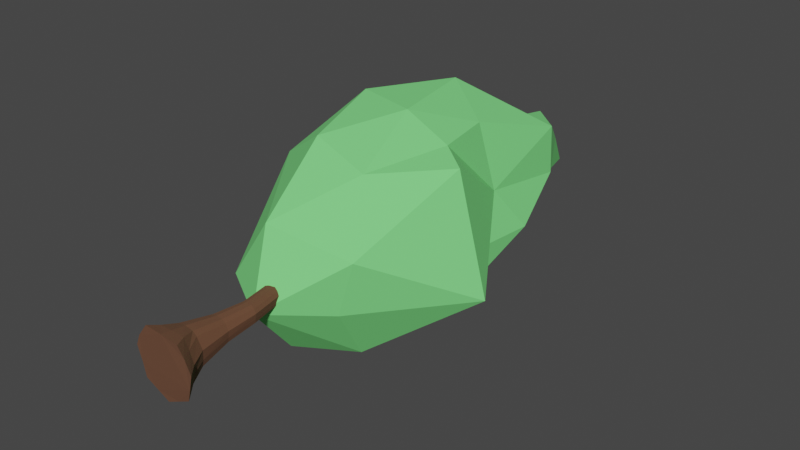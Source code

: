 # Source: tree4.blend  (saved by Blender 3.0.42; exported with 4.5.12 LTS)
import bpy
from mathutils import Matrix  # noqa: F401  (used for matrix-valued properties, if any)

bpy.ops.wm.read_factory_settings(use_empty=True)
scene = bpy.context.scene
scene.name = 'Scene'

# ---- collections
col_collection = bpy.data.collections.new('Collection'); scene.collection.children.link(col_collection)

# ---- materials (node trees are filled in below, after node groups)
mat_green = bpy.data.materials.new('green')
mat_green.use_transparent_shadow = False
mat_brown = bpy.data.materials.new('brown')
mat_brown.use_transparent_shadow = False

# ---- material node trees
mat_green.use_nodes = True; mat_green.node_tree.nodes.clear()
_N = mat_green.node_tree.nodes; _L = mat_green.node_tree.links
n0 = _N.new('ShaderNodeBsdfPrincipled'); n0.name = 'Principled BSDF'; n0.location = (10, 300)
n0.distribution = 'GGX'
n0.subsurface_method = 'BURLEY'
n0.inputs[0].default_value = (0.1981, 0.8, 0.2176, 1.0)
n0.inputs[2].default_value = 1.0
n0.inputs[3].default_value = 1.45
n0.inputs[27].default_value = (0.0, 0.0, 0.0, 1.0)
n0.inputs[28].default_value = 1.0
n1 = _N.new('ShaderNodeOutputMaterial'); n1.name = 'Material Output'; n1.location = (300, 300)
_L.new(n0.outputs[0], n1.inputs[0])
n1.is_active_output = True
mat_brown.use_nodes = True; mat_brown.node_tree.nodes.clear()
_N = mat_brown.node_tree.nodes; _L = mat_brown.node_tree.links
n0 = _N.new('ShaderNodeOutputMaterial'); n0.name = 'Material Output'; n0.location = (300, 300)
n1 = _N.new('ShaderNodeBsdfPrincipled'); n1.name = 'Principled BSDF'; n1.location = (-21, 326)
n1.distribution = 'GGX'
n1.subsurface_method = 'BURLEY'
n1.inputs[0].default_value = (0.1394, 0.05998, 0.03101, 1.0)
n1.inputs[2].default_value = 1.0
n1.inputs[3].default_value = 1.45
n1.inputs[27].default_value = (0.0, 0.0, 0.0, 1.0)
n1.inputs[28].default_value = 1.0
_L.new(n1.outputs[0], n0.inputs[0])
n0.is_active_output = True

# ---- world
world_world = bpy.data.worlds.new('World'); scene.world = world_world
world_world.use_nodes = True; world_world.node_tree.nodes.clear()
_N = world_world.node_tree.nodes; _L = world_world.node_tree.links
n0 = _N.new('ShaderNodeOutputWorld'); n0.name = 'World Output'; n0.location = (300, 300)
n1 = _N.new('ShaderNodeBackground'); n1.name = 'Background'; n1.location = (10, 300)
n1.inputs[0].default_value = (0.05088, 0.05088, 0.05088, 1.0)
_L.new(n1.outputs[0], n0.inputs[0])
n0.is_active_output = True
world_world.color = (0.05088, 0.05088, 0.05088)
world_world.use_sun_shadow = False
world_world.sun_shadow_jitter_overblur = 0.0

# ---- meshes
me_icosphere_001 = bpy.data.meshes.new('Icosphere.001')
me_icosphere_001.from_pydata([(-0.1042, 0.9823, -0.05892), (0.969, 2.528, 0.5189), (-0.369, 2.038, 0.6035), (-1.121, 2.359, -0.1332), (0.507, 3.332, 0.5536), (-0.637, 3.734, 0.4803), (-0.6197, 3.725, -0.2288), (0.834, 3.739, -0.06563), (0.3325, 4.882, 0.171), (-0.2739, 1.316, 0.3118), (0.5982, 1.549, 0.1899), (0.3291, 1.943, 0.5158), (1.357, 2.491, -0.1078), (-0.7743, 1.322, -0.03826), (-1.159, 2.355, 0.3596), (0.3077, 1.904, -0.4409), (-0.2951, 2.323, -0.5399), (0.6686, 3.409, 0.1856), (0.1034, 2.743, 0.6728), (0.6369, 2.727, 0.5555), (-0.9116, 3.212, 0.2259), (-0.6475, 2.924, 0.664), (-0.4607, 3.095, -0.2961), (-0.7693, 2.904, -0.2412), (-0.1752, 3.738, 0.6517), (-0.7382, 4.004, 0.2239), (-0.09837, 3.844, -0.3133), (0.7263, 4.252, 0.3986), (0.717, 4.296, 0.124), (-0.1935, 4.075, 0.3208), (0.3143, 3.889, -0.1857), (0.08561, 4.897, 0.3014), (0.6065, 3.289, -0.2974), (0.4366, 1.51, -0.1052), (0.104, 5.32, -0.07223), (0.01048, 3.118, -0.4748), (-0.3676, 4.377, 0.01809), (0.05379, 4.402, -0.1922), (-0.3269, 4.449, -0.1595), (-0.8043, 3.916, -0.05282), (0.6637, 3.162, -0.1022), (-0.2579, 1.515, -0.408), (0.02289, -0.01049, -0.2035), (-0.161, 1.751, -0.02845), (0.3083, -0.01049, -0.1382), (-0.08048, 1.758, -0.008396), (0.4001, -0.02579, 0.009742), (-0.06377, 1.751, 0.03145), (0.2419, -0.02062, 0.1271), (-0.1199, 1.745, 0.06108), (-0.1854, -0.01265, 0.1412), (-0.205, 1.743, 0.06243), (-0.343, -0.01534, 0.0157), (-0.2605, 1.745, 0.02867), (-0.2625, -0.01049, -0.1382), (-0.2395, 1.751, -0.01288), (0.1656, -0.01049, -0.1708), (-0.1183, 1.755, -0.02102), (0.00188, 0.2497, -0.1113), (0.1629, 0.2477, -0.06894), (0.3627, -0.02579, -0.06803), (-0.06759, 1.753, 0.008997), (0.1842, 0.2463, 0.01625), (0.3183, -0.01834, 0.07308), (-0.08647, 1.748, 0.04643), (0.07021, 0.2464, 0.09136), (0.02276, -0.01725, 0.1381), (-0.16, 1.744, 0.0627), (-0.1226, 0.2482, 0.09289), (-0.2959, -0.01367, 0.07176), (-0.2327, 1.744, 0.04555), (-0.2345, 0.2455, 0.02693), (-0.2978, -0.01049, -0.06481), (-0.25, 1.748, 0.007893), (-0.1971, 0.2441, -0.05741), (-0.1198, -0.01049, -0.1708), (-0.1995, 1.753, -0.02151), (-0.08347, 0.2483, -0.09413), (-0.2181, 0.2441, -0.01373), (-0.1796, 0.2427, 0.06488), (-0.02721, 0.2441, 0.1), (0.1146, 0.2481, 0.07118), (0.1786, 0.2468, -0.03384), (0.08684, 0.2497, -0.09186), (0.01688, 0.8317, -0.05679), (0.1122, 0.8413, -0.02163), (0.1299, 0.8413, 0.02805), (0.07061, 0.843, 0.06292), (-0.03168, 0.841, 0.06346), (-0.1002, 0.8369, 0.02905), (-0.08325, 0.8338, -0.02237), (-0.0298, 0.8351, -0.041), (-0.09416, 0.8351, 0.002882), (-0.06628, 0.8373, 0.04597), (0.009573, 0.8416, 0.06686), (0.1026, 0.8433, 0.0478), (0.1215, 0.8391, -0.0002618), (0.06808, 0.8375, -0.04142), (0.1191, 0.5443, -0.03835), (0.1364, 0.5438, 0.02042), (0.06135, 0.5447, 0.0678), (-0.06664, 0.5444, 0.06868), (-0.1454, 0.5413, 0.02519), (-0.1221, 0.5392, -0.03411), (-0.05003, 0.5415, -0.05806), (-0.1359, 0.5398, -0.00408), (-0.1066, 0.5404, 0.04879), (-0.007958, 0.5431, 0.07322), (0.09498, 0.5455, 0.05222), (0.13, 0.5429, -0.01369), (0.06675, 0.5433, -0.05736), (0.007315, 0.5404, -0.07277), (0.2381, 0.09281, -0.09515), (0.2899, 0.08516, 0.01182), (0.1515, 0.1034, 0.115), (-0.1372, 0.08936, 0.1236), (-0.2755, 0.09619, 0.01029), (-0.2154, 0.1017, -0.1025), (0.03882, 0.09667, -0.1591), (-0.08517, 0.09486, -0.1399), (-0.2459, 0.09561, -0.04784), (-0.2231, 0.09746, 0.0617), (0.007261, 0.09495, 0.1236), (0.219, 0.09825, 0.06681), (0.2702, 0.0854, -0.04685), (0.1414, 0.09373, -0.127)], [], [(0, 10, 9), (1, 10, 12), (0, 9, 13), (0, 13, 41), (1, 12, 17), (2, 11, 18), (3, 14, 20), (1, 17, 19), (2, 18, 21), (3, 20, 23), (4, 17, 27), (5, 24, 29), (30, 34, 8), (28, 30, 8), (30, 7, 32), (30, 26, 37, 34), (34, 29, 31), (34, 36, 25, 29), (38, 36, 34), (25, 5, 29), (27, 8, 31), (29, 24, 27), (24, 4, 27), (27, 28, 8), (27, 17, 28), (17, 7, 28), (23, 25, 39, 6), (23, 20, 25), (20, 5, 25), (21, 24, 5), (21, 18, 24), (18, 4, 24), (19, 17, 4), (26, 30, 32), (22, 23, 6), (22, 16, 23), (16, 3, 23), (20, 21, 5), (20, 14, 21), (14, 2, 21), (18, 19, 4), (18, 11, 19), (11, 1, 19), (16, 22, 35), (22, 6, 26), (26, 32, 35), (41, 13, 16), (13, 3, 16), (13, 14, 3), (13, 9, 14), (9, 2, 14), (12, 10, 33), (9, 11, 2), (9, 10, 11), (10, 1, 11), (40, 32, 7), (12, 32, 40), (12, 15, 32), (15, 16, 32), (7, 30, 28), (37, 38, 34), (15, 12, 33), (0, 15, 33), (10, 0, 33), (8, 34, 31), (29, 27, 31), (22, 26, 35), (32, 16, 35), (39, 25, 36), (26, 6, 38, 37), (6, 39, 36, 38), (17, 40, 7), (17, 12, 40), (15, 41, 16), (15, 0, 41), (97, 57, 45, 85), (96, 61, 47, 86), (95, 64, 49, 87), (94, 67, 51, 88), (93, 70, 53, 89), (45, 57, 43, 76, 55, 73, 53, 70, 51, 67, 49, 64, 47, 61), (92, 73, 55, 90), (91, 76, 43, 84), (42, 56, 44, 60, 46, 63, 48, 66, 50, 69, 52, 72, 54, 75), (119, 77, 58, 118), (117, 74, 77, 119), (90, 55, 76, 91), (120, 78, 74, 117), (116, 71, 78, 120), (89, 53, 73, 92), (121, 79, 71, 116), (115, 68, 79, 121), (88, 51, 70, 93), (122, 80, 68, 115), (114, 65, 80, 122), (87, 49, 67, 94), (123, 81, 65, 114), (113, 62, 81, 123), (86, 47, 64, 95), (124, 82, 62, 113), (112, 59, 82, 124), (85, 45, 61, 96), (125, 83, 59, 112), (118, 58, 83, 125), (84, 43, 57, 97), (111, 84, 97, 110), (98, 85, 96, 109), (99, 86, 95, 108), (100, 87, 94, 107), (101, 88, 93, 106), (102, 89, 92, 105), (103, 90, 91, 104), (104, 91, 84, 111), (105, 92, 90, 103), (106, 93, 89, 102), (107, 94, 88, 101), (108, 95, 87, 100), (109, 96, 86, 99), (110, 97, 85, 98), (83, 110, 98, 59), (82, 109, 99, 62), (81, 108, 100, 65), (80, 107, 101, 68), (79, 106, 102, 71), (78, 105, 103, 74), (77, 104, 111, 58), (74, 103, 104, 77), (71, 102, 105, 78), (68, 101, 106, 79), (65, 100, 107, 80), (62, 99, 108, 81), (59, 98, 109, 82), (58, 111, 110, 83), (42, 118, 125, 56), (56, 125, 112, 44), (44, 112, 124, 60), (60, 124, 113, 46), (46, 113, 123, 63), (63, 123, 114, 48), (48, 114, 122, 66), (66, 122, 115, 50), (50, 115, 121, 69), (69, 121, 116, 52), (52, 116, 120, 72), (72, 120, 117, 54), (54, 117, 119, 75), (75, 119, 118, 42)])
me_icosphere_001.polygons.foreach_set('material_index', [0, 0, 0, 0, 0, 0, 0, 0, 0, 0, 0, 0, 0, 0, 0, 0, 0, 0, 0, 0, 0, 0, 0, 0, 0, 0, 0, 0, 0, 0, 0, 0, 0, 0, 0, 0, 0, 0, 0, 0, 0, 0, 0, 0, 0, 0, 0, 0, 0, 0, 0, 0, 0, 0, 0, 0, 0, 0, 0, 0, 0, 0, 0, 0, 0, 0, 0, 0, 0, 0, 0, 0, 0, 0, 0, 1, 1, 1, 1, 1, 1, 1, 1, 1, 1, 1, 1, 1, 1, 1, 1, 1, 1, 1, 1, 1, 1, 1, 1, 1, 1, 1, 1, 1, 1, 1, 1, 1, 1, 1, 1, 1, 1, 1, 1, 1, 1, 1, 1, 1, 1, 1, 1, 1, 1, 1, 1, 1, 1, 1, 1, 1, 1, 1, 1, 1, 1, 1, 1, 1, 1, 1, 1, 1, 1, 1, 1])
_uv = me_icosphere_001.uv_layers.new(name='UVMap')
_uv.uv.foreach_set('vector', [0.8182, 0.0, 0.7727, 0.07873, 0.8636, 0.07873, 0.7273, 0.1575, 0.6818, 0.07873, 0.6364, 0.1575, 0.09091, 0.0, 0.04545, 0.07873, 0.1364, 0.07873, 0.2727, 0.0, 0.2273, 0.07873, 0.2727, 0.07873, 0.7273, 0.1575, 0.6364, 0.1575, 0.6818, 0.2362, 0.9091, 0.1575, 0.8182, 0.1575, 0.8636, 0.2362, 0.1818, 0.1575, 0.09091, 0.1575, 0.1364, 0.2362, 0.7273, 0.1575, 0.7273, 0.2362, 0.7727, 0.2362, 0.9091, 0.1575, 0.8636, 0.2362, 0.9545, 0.2362, 0.1818, 0.1575, 0.1364, 0.2362, 0.2273, 0.2362, 0.8182, 0.3149, 0.7273, 0.3149, 0.7727, 0.3937, 1.0, 0.3149, 0.9091, 0.3149, 0.9545, 0.3937, 0.4091, 0.3937, 0.3476, 0.4445, 0.3636, 0.4724, 0.5909, 0.3937, 0.5, 0.3937, 0.5455, 0.4724, 0.5122, 0.3724, 0.5277, 0.3456, 0.5, 0.3937, 0.4091, 0.3937, 0.3636, 0.3149, 0.3565, 0.3543, 0.3494, 0.3937, 0.202, 0.3937, 0.1364, 0.3937, 0.1591, 0.433, 0.2165, 0.375, 0.1992, 0.345, 0.1818, 0.3149, 0.1364, 0.3937, 0.2556, 0.3446, 0.2102, 0.3446, 0.2385, 0.3742, 0.1818, 0.3149, 0.09091, 0.3149, 0.1364, 0.3937, 0.8636, 0.3937, 0.9091, 0.4724, 0.9318, 0.433, 0.9545, 0.3937, 0.9091, 0.3149, 0.8636, 0.3937, 0.9091, 0.3149, 0.8182, 0.3149, 0.8636, 0.3937, 0.7727, 0.3937, 0.6818, 0.3937, 0.7273, 0.4724, 0.7727, 0.3937, 0.7273, 0.3149, 0.6818, 0.3937, 0.7273, 0.3149, 0.6364, 0.3149, 0.6818, 0.3937, 0.2273, 0.2362, 0.1818, 0.3149, 0.2273, 0.3149, 0.2727, 0.3149, 0.2273, 0.2362, 0.1364, 0.2362, 0.1818, 0.3149, 0.1364, 0.2362, 0.09091, 0.3149, 0.1818, 0.3149, 0.9545, 0.2362, 0.9091, 0.3149, 1.0, 0.3149, 0.9545, 0.2362, 0.8636, 0.2362, 0.9091, 0.3149, 0.8636, 0.2362, 0.8182, 0.3149, 0.9091, 0.3149, 0.7727, 0.2362, 0.7273, 0.3149, 0.8182, 0.3149, 0.3636, 0.3149, 0.4091, 0.3937, 0.3636, 0.3149, 0.3182, 0.2362, 0.2273, 0.2362, 0.2727, 0.3149, 0.3182, 0.2362, 0.2727, 0.1575, 0.2273, 0.2362, 0.2727, 0.1575, 0.1818, 0.1575, 0.2273, 0.2362, 0.1364, 0.2362, 0.04545, 0.2362, 0.09091, 0.3149, 0.1364, 0.2362, 0.09091, 0.1575, 0.04545, 0.2362, 0.09091, 0.1575, 0.0, 0.1575, 0.04545, 0.2362, 0.8636, 0.2362, 0.7727, 0.2362, 0.8182, 0.3149, 0.8636, 0.2362, 0.8182, 0.1575, 0.7727, 0.2362, 0.8182, 0.1575, 0.7273, 0.1575, 0.7727, 0.2362, 0.2727, 0.1575, 0.3182, 0.2362, 0.3182, 0.2362, 0.3182, 0.2362, 0.2727, 0.3149, 0.3636, 0.3149, 0.3636, 0.3149, 0.3182, 0.2362, 0.3182, 0.2362, 0.2727, 0.07873, 0.2273, 0.07873, 0.2727, 0.1575, 0.2273, 0.07873, 0.1818, 0.1575, 0.2727, 0.1575, 0.1364, 0.07873, 0.09091, 0.1575, 0.1818, 0.1575, 0.1364, 0.07873, 0.04545, 0.07873, 0.09091, 0.1575, 0.04545, 0.07873, 0.0, 0.1575, 0.09091, 0.1575, 0.5, 0.07873, 0.0, 0.0, 0.6136, 0.03937, 0.8636, 0.07873, 0.8182, 0.1575, 0.9091, 0.1575, 0.8636, 0.07873, 0.7727, 0.07873, 0.8182, 0.1575, 0.7727, 0.07873, 0.7273, 0.1575, 0.8182, 0.1575, 0.6364, 0.2362, 0.5909, 0.2362, 0.6364, 0.3149, 0.6364, 0.1575, 0.5909, 0.2362, 0.6364, 0.2362, 0.5, 0.07873, 0.4091, 0.07873, 0.4545, 0.1575, 0.3182, 0.07873, 0.2727, 0.1575, 0.3636, 0.1575, 0.5455, 0.3149, 0.5122, 0.3724, 0.5773, 0.3701, 0.3476, 0.3427, 0.3021, 0.3427, 0.3315, 0.3705, 0.4091, 0.07873, 0.5, 0.07873, 0.6136, 0.03937, 0.2727, 0.0, 0.4091, 0.07873, 0.6136, 0.03937, 0.0, 0.0, 0.2727, 0.0, 0.6136, 0.03937, 0.1818, 0.4724, 0.202, 0.3937, 0.1591, 0.433, 0.9545, 0.3937, 0.8636, 0.3937, 0.9318, 0.433, 0.3182, 0.2362, 0.3636, 0.3149, 0.3182, 0.2362, 0.3182, 0.2362, 0.2727, 0.1575, 0.3182, 0.2362, 0.2273, 0.3149, 0.1818, 0.3149, 0.2102, 0.3446, 0.3636, 0.3149, 0.2727, 0.3149, 0.3021, 0.3427, 0.3476, 0.3427, 0.2727, 0.3149, 0.2273, 0.3149, 0.2102, 0.3446, 0.2556, 0.3446, 0.6818, 0.2362, 0.6364, 0.2362, 0.6364, 0.3149, 0.6818, 0.2362, 0.6364, 0.1575, 0.6364, 0.2362, 0.3182, 0.07873, 0.2727, 0.07873, 0.2727, 0.1575, 0.3182, 0.07873, 0.2727, 0.0, 0.2727, 0.07873, 0.9286, 0.875, 0.9286, 1.0, 0.8571, 1.0, 0.8571, 0.875, 0.7857, 0.875, 0.7857, 1.0, 0.7143, 1.0, 0.7143, 0.875, 0.6429, 0.875, 0.6429, 1.0, 0.5714, 1.0, 0.5714, 0.875, 0.5, 0.875, 0.5, 1.0, 0.4286, 1.0, 0.4286, 0.875, 0.3571, 0.875, 0.3571, 1.0, 0.2857, 1.0, 0.2857, 0.875, 0.4376, 0.3996, 0.3438, 0.4448, 0.25, 0.49, 0.1562, 0.4448, 0.06236, 0.3996, 0.03919, 0.2981, 0.01602, 0.1966, 0.08094, 0.1152, 0.1459, 0.03377, 0.25, 0.03377, 0.3541, 0.03377, 0.4191, 0.1152, 0.484, 0.1966, 0.4608, 0.2981, 0.2143, 0.875, 0.2143, 1.0, 0.1429, 1.0, 0.1429, 0.875, 0.07143, 0.875, 0.07143, 1.0, 2.98e-08, 1.0, 2.98e-08, 0.875, 0.75, 0.49, 0.8438, 0.4448, 0.9376, 0.3996, 0.9608, 0.2981, 0.984, 0.1966, 0.9191, 0.1152, 0.8541, 0.03377, 0.75, 0.03377, 0.6459, 0.03377, 0.5809, 0.1152, 0.516, 0.1966, 0.5392, 0.2981, 0.5624, 0.3996, 0.6562, 0.4448, 0.07143, 0.625, 0.07143, 0.75, 2.98e-08, 0.75, 2.98e-08, 0.625, 0.1429, 0.625, 0.1429, 0.75, 0.07143, 0.75, 0.07143, 0.625, 0.1429, 0.875, 0.1429, 1.0, 0.07143, 1.0, 0.07143, 0.875, 0.2143, 0.625, 0.2143, 0.75, 0.1429, 0.75, 0.1429, 0.625, 0.2857, 0.625, 0.2857, 0.75, 0.2143, 0.75, 0.2143, 0.625, 0.2857, 0.875, 0.2857, 1.0, 0.2143, 1.0, 0.2143, 0.875, 0.3571, 0.625, 0.3571, 0.75, 0.2857, 0.75, 0.2857, 0.625, 0.4286, 0.625, 0.4286, 0.75, 0.3571, 0.75, 0.3571, 0.625, 0.4286, 0.875, 0.4286, 1.0, 0.3571, 1.0, 0.3571, 0.875, 0.5, 0.625, 0.5, 0.75, 0.4286, 0.75, 0.4286, 0.625, 0.5714, 0.625, 0.5714, 0.75, 0.5, 0.75, 0.5, 0.625, 0.5714, 0.875, 0.5714, 1.0, 0.5, 1.0, 0.5, 0.875, 0.6429, 0.625, 0.6429, 0.75, 0.5714, 0.75, 0.5714, 0.625, 0.7143, 0.625, 0.7143, 0.75, 0.6429, 0.75, 0.6429, 0.625, 0.7143, 0.875, 0.7143, 1.0, 0.6429, 1.0, 0.6429, 0.875, 0.7857, 0.625, 0.7857, 0.75, 0.7143, 0.75, 0.7143, 0.625, 0.8571, 0.625, 0.8571, 0.75, 0.7857, 0.75, 0.7857, 0.625, 0.8571, 0.875, 0.8571, 1.0, 0.7857, 1.0, 0.7857, 0.875, 0.9286, 0.625, 0.9286, 0.75, 0.8571, 0.75, 0.8571, 0.625, 1.0, 0.625, 1.0, 0.75, 0.9286, 0.75, 0.9286, 0.625, 1.0, 0.875, 1.0, 1.0, 0.9286, 1.0, 0.9286, 0.875, 1.0, 0.8125, 1.0, 0.875, 0.9286, 0.875, 0.9286, 0.8125, 0.8571, 0.8125, 0.8571, 0.875, 0.7857, 0.875, 0.7857, 0.8125, 0.7143, 0.8125, 0.7143, 0.875, 0.6429, 0.875, 0.6429, 0.8125, 0.5714, 0.8125, 0.5714, 0.875, 0.5, 0.875, 0.5, 0.8125, 0.4286, 0.8125, 0.4286, 0.875, 0.3571, 0.875, 0.3571, 0.8125, 0.2857, 0.8125, 0.2857, 0.875, 0.2143, 0.875, 0.2143, 0.8125, 0.1429, 0.8125, 0.1429, 0.875, 0.07143, 0.875, 0.07143, 0.8125, 0.07143, 0.8125, 0.07143, 0.875, 2.98e-08, 0.875, 2.98e-08, 0.8125, 0.2143, 0.8125, 0.2143, 0.875, 0.1429, 0.875, 0.1429, 0.8125, 0.3571, 0.8125, 0.3571, 0.875, 0.2857, 0.875, 0.2857, 0.8125, 0.5, 0.8125, 0.5, 0.875, 0.4286, 0.875, 0.4286, 0.8125, 0.6429, 0.8125, 0.6429, 0.875, 0.5714, 0.875, 0.5714, 0.8125, 0.7857, 0.8125, 0.7857, 0.875, 0.7143, 0.875, 0.7143, 0.8125, 0.9286, 0.8125, 0.9286, 0.875, 0.8571, 0.875, 0.8571, 0.8125, 0.9286, 0.75, 0.9286, 0.8125, 0.8571, 0.8125, 0.8571, 0.75, 0.7857, 0.75, 0.7857, 0.8125, 0.7143, 0.8125, 0.7143, 0.75, 0.6429, 0.75, 0.6429, 0.8125, 0.5714, 0.8125, 0.5714, 0.75, 0.5, 0.75, 0.5, 0.8125, 0.4286, 0.8125, 0.4286, 0.75, 0.3571, 0.75, 0.3571, 0.8125, 0.2857, 0.8125, 0.2857, 0.75, 0.2143, 0.75, 0.2143, 0.8125, 0.1429, 0.8125, 0.1429, 0.75, 0.07143, 0.75, 0.07143, 0.8125, 2.98e-08, 0.8125, 2.98e-08, 0.75, 0.1429, 0.75, 0.1429, 0.8125, 0.07143, 0.8125, 0.07143, 0.75, 0.2857, 0.75, 0.2857, 0.8125, 0.2143, 0.8125, 0.2143, 0.75, 0.4286, 0.75, 0.4286, 0.8125, 0.3571, 0.8125, 0.3571, 0.75, 0.5714, 0.75, 0.5714, 0.8125, 0.5, 0.8125, 0.5, 0.75, 0.7143, 0.75, 0.7143, 0.8125, 0.6429, 0.8125, 0.6429, 0.75, 0.8571, 0.75, 0.8571, 0.8125, 0.7857, 0.8125, 0.7857, 0.75, 1.0, 0.75, 1.0, 0.8125, 0.9286, 0.8125, 0.9286, 0.75, 1.0, 0.5, 1.0, 0.625, 0.9286, 0.625, 0.9286, 0.5, 0.9286, 0.5, 0.9286, 0.625, 0.8571, 0.625, 0.8571, 0.5, 0.8571, 0.5, 0.8571, 0.625, 0.7857, 0.625, 0.7857, 0.5, 0.7857, 0.5, 0.7857, 0.625, 0.7143, 0.625, 0.7143, 0.5, 0.7143, 0.5, 0.7143, 0.625, 0.6429, 0.625, 0.6429, 0.5, 0.6429, 0.5, 0.6429, 0.625, 0.5714, 0.625, 0.5714, 0.5, 0.5714, 0.5, 0.5714, 0.625, 0.5, 0.625, 0.5, 0.5, 0.5, 0.5, 0.5, 0.625, 0.4286, 0.625, 0.4286, 0.5, 0.4286, 0.5, 0.4286, 0.625, 0.3571, 0.625, 0.3571, 0.5, 0.3571, 0.5, 0.3571, 0.625, 0.2857, 0.625, 0.2857, 0.5, 0.2857, 0.5, 0.2857, 0.625, 0.2143, 0.625, 0.2143, 0.5, 0.2143, 0.5, 0.2143, 0.625, 0.1429, 0.625, 0.1429, 0.5, 0.1429, 0.5, 0.1429, 0.625, 0.07143, 0.625, 0.07143, 0.5, 0.07143, 0.5, 0.07143, 0.625, 2.98e-08, 0.625, 2.98e-08, 0.5])
me_icosphere_001.materials.append(mat_green)
me_icosphere_001.materials.append(mat_brown)
me_icosphere_001.use_remesh_fix_poles = True
me_icosphere_001.use_remesh_preserve_attributes = False
me_icosphere_001.use_mirror_vertex_groups = False
me_icosphere_001.update()

# ---- objects
ob_icosphere = bpy.data.objects.new('Icosphere', me_icosphere_001)

# ---- transforms, parenting, visibility, modifiers, constraints
ob_icosphere.location = (0.0, 5.96e-08, 1.49e-08)
ob_icosphere.scale = (2.15, 2.53, 4.524)
ob_icosphere.lineart.crease_threshold = 0.0

# ---- collection membership
col_collection.objects.link(ob_icosphere)

# ---- scene / render settings (as saved in the file)
scene.frame_start = 1; scene.frame_end = 250; scene.frame_set(1)
scene.render.engine = 'BLENDER_EEVEE_NEXT'
scene.cycles.use_denoising = False
scene.cycles.samples = 128
scene.cycles.sampling_pattern = 'TABULATED_SOBOL'
scene.cycles.use_adaptive_sampling = False
scene.cycles.use_light_tree = False
scene.view_settings.view_transform = 'Filmic'
bpy.context.view_layer.update()

# ---- added for rendering (the .blend has no active camera and no usable light): camera, sun
cam_auto = bpy.data.cameras.new('AutoCamera')
cam_auto.lens = 50.0
cam_auto.sensor_width = 36.0
cam_auto.clip_end = 1000.0
ob_auto_camera = bpy.data.objects.new('AutoCamera', cam_auto)
scene.collection.objects.link(ob_auto_camera)
ob_auto_camera.location = (14.6157, -10.5857, 11.8235)
ob_auto_camera.rotation_euler = (1.09748, -7.21219e-08, 0.694738)
scene.camera = ob_auto_camera
light_auto_sun = bpy.data.lights.new('AutoSun', 'SUN')
light_auto_sun.energy = 3.0
light_auto_sun.angle = 0.0523599
ob_auto_sun = bpy.data.objects.new('AutoSun', light_auto_sun)
scene.collection.objects.link(ob_auto_sun)
ob_auto_sun.rotation_euler = (0.872665, 0.174533, 0.523599)
bpy.context.view_layer.update()
